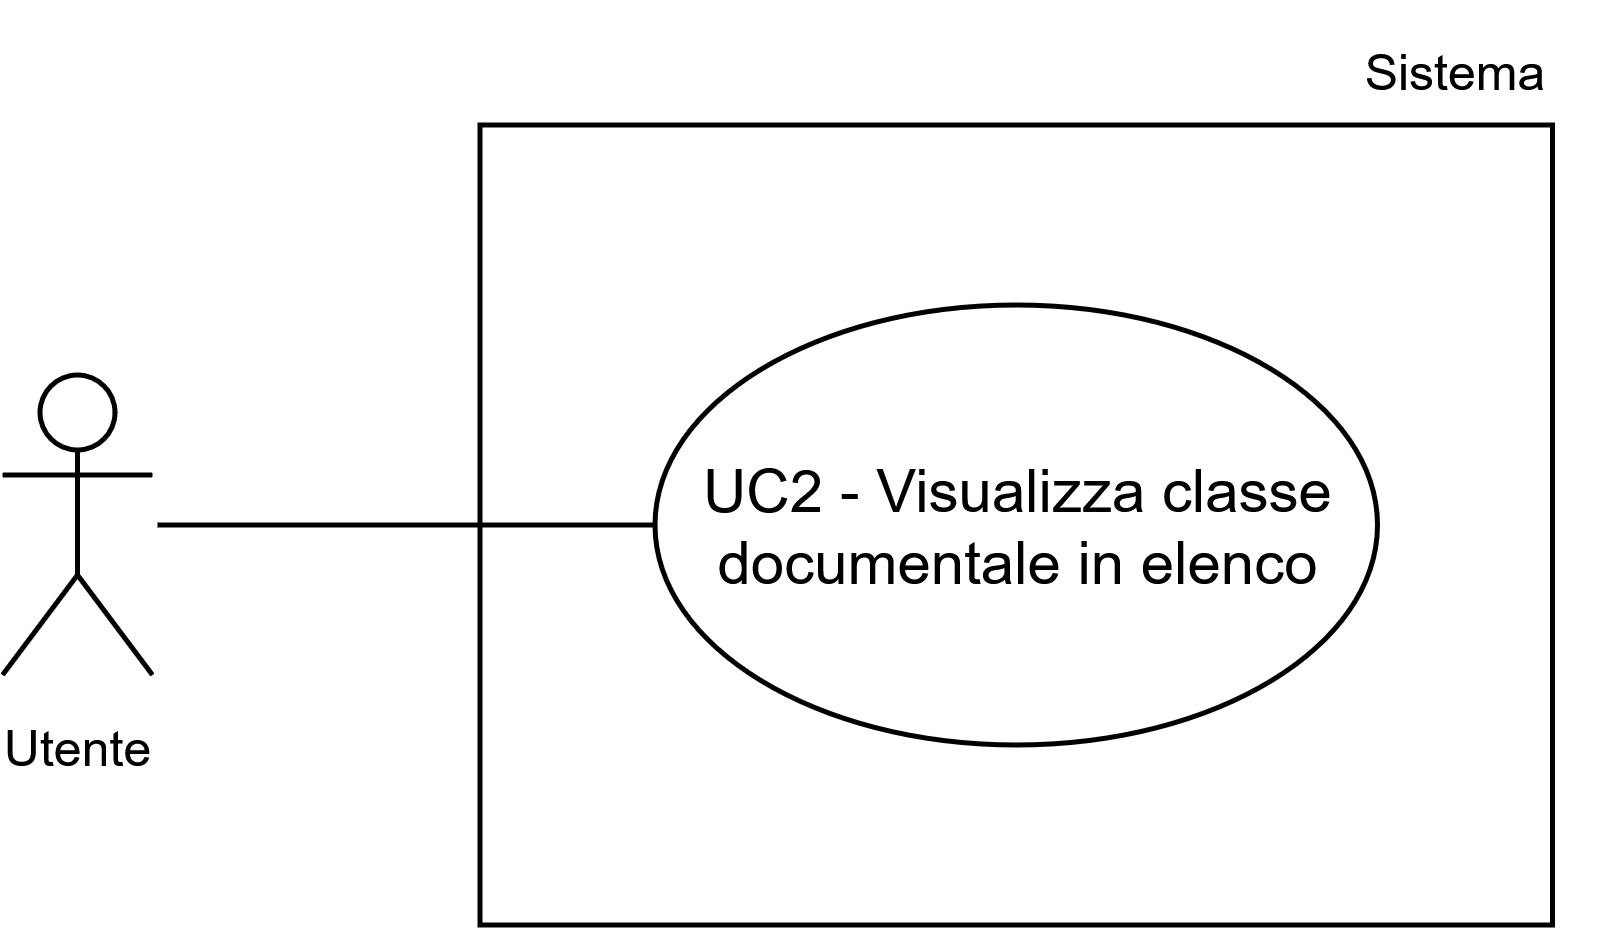

The diagram above was exported from draw.io. Its source (the exported page's mxGraphModel, read from the mxfile embedded in the PNG):
<mxGraphModel dx="1783" dy="939" grid="1" gridSize="10" guides="1" tooltips="1" connect="1" arrows="1" fold="1" page="1" pageScale="1" pageWidth="1169" pageHeight="827" math="0" shadow="0">
  <root>
    <mxCell id="0" />
    <mxCell id="1" parent="0" />
    <mxCell id="2" parent="1" style="whiteSpace=wrap;html=1;" value="" vertex="1">
      <mxGeometry height="160" width="214.5" x="235.5" y="564.5" as="geometry" />
    </mxCell>
    <mxCell id="3" parent="1" style="ellipse;whiteSpace=wrap;html=1;" value="UC2 - Visualizza classe documentale in elenco" vertex="1">
      <mxGeometry height="88" width="144.5" x="270.5" y="600.5" as="geometry" />
    </mxCell>
    <mxCell id="4" parent="1" style="shape=umlActor;verticalLabelPosition=bottom;verticalAlign=top;html=1;outlineConnect=0;" value="&lt;font style=&quot;font-size: 10px;&quot;&gt;Utente&lt;/font&gt;" vertex="1">
      <mxGeometry height="60" width="30" x="140" y="614.5" as="geometry" />
    </mxCell>
    <mxCell id="5" parent="1" style="text;html=1;whiteSpace=wrap;strokeColor=none;fillColor=none;align=center;verticalAlign=middle;rounded=0;fontSize=10;" value="Sistema" vertex="1">
      <mxGeometry height="30" width="60" x="401" y="539.5" as="geometry" />
    </mxCell>
    <mxCell id="6" edge="1" parent="1" style="endArrow=none;html=1;rounded=0;entryX=0;entryY=0.5;entryDx=0;entryDy=0;" target="3" value="">
      <mxGeometry height="50" relative="1" width="50" as="geometry">
        <mxPoint x="171" y="644.5" as="sourcePoint" />
        <mxPoint x="211" y="604.5" as="targetPoint" />
      </mxGeometry>
    </mxCell>
  </root>
</mxGraphModel>